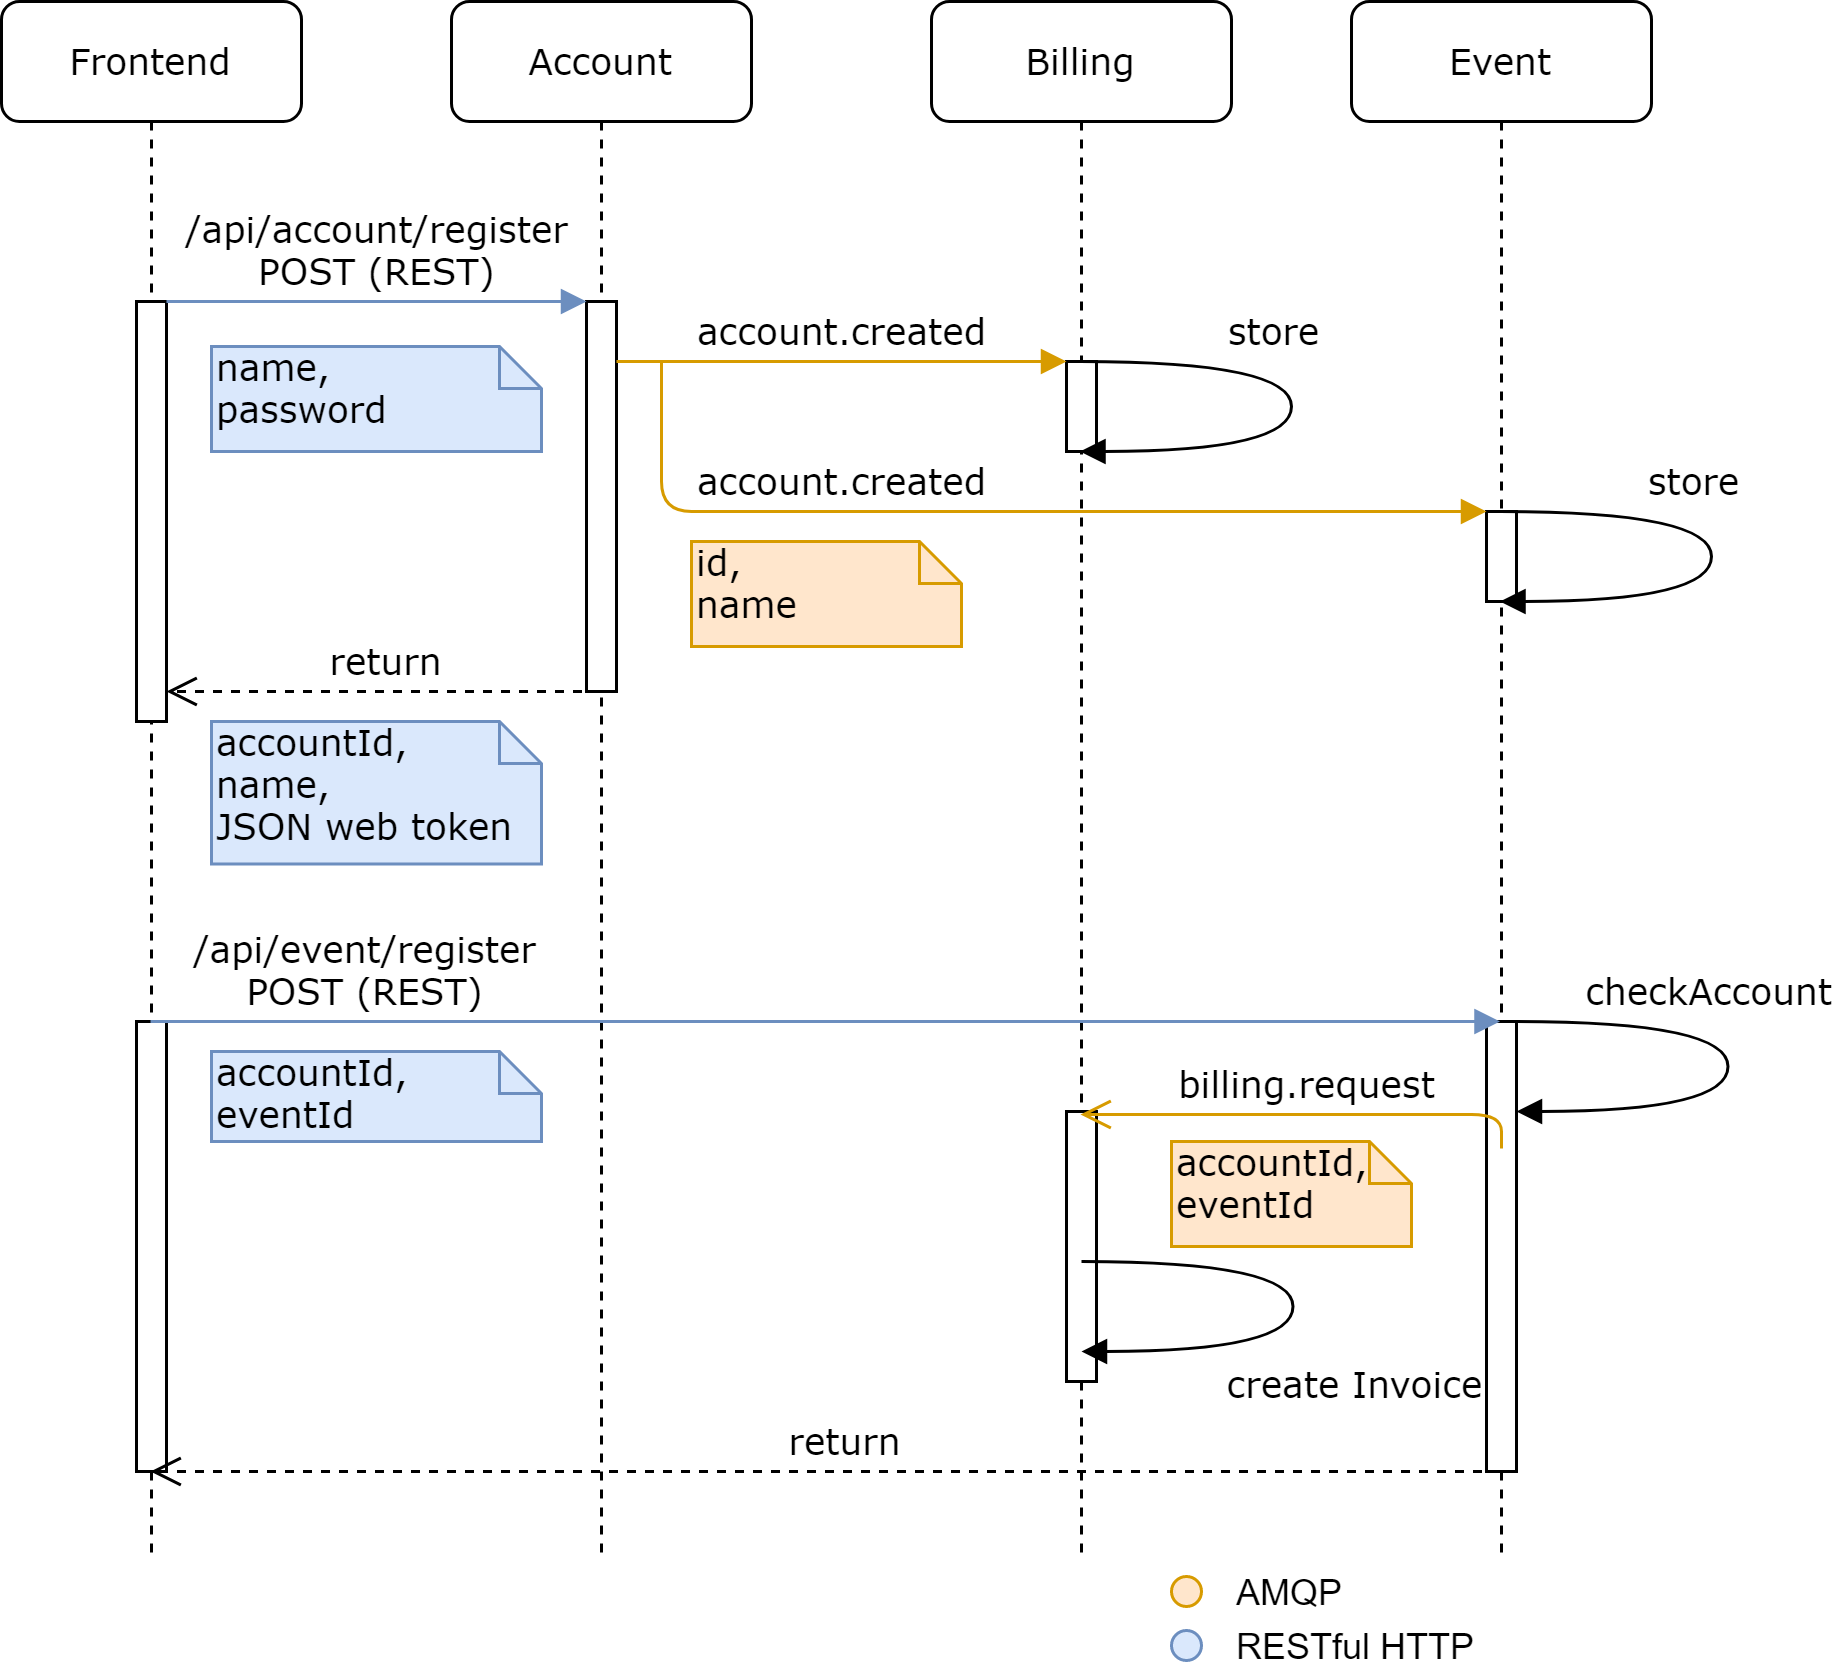

The diagram above was exported from draw.io. Its source (the exported page's mxGraphModel, read from the mxfile embedded in the PNG):
<mxGraphModel dx="1422" dy="755" grid="1" gridSize="10" guides="1" tooltips="1" connect="1" arrows="1" fold="1" page="1" pageScale="1" pageWidth="1100" pageHeight="850" background="#ffffff" math="0" shadow="0">
  <root>
    <mxCell id="0" />
    <mxCell id="1" parent="0" />
    <mxCell id="2" value="Account" style="shape=umlLifeline;perimeter=lifelinePerimeter;whiteSpace=wrap;html=1;container=1;collapsible=0;recursiveResize=0;outlineConnect=0;rounded=1;shadow=0;comic=0;labelBackgroundColor=none;strokeWidth=1;fontFamily=Verdana;fontSize=12;align=center;" vertex="1" parent="1">
      <mxGeometry x="240" y="80" width="100" height="520" as="geometry" />
    </mxCell>
    <mxCell id="3" value="" style="html=1;points=[];perimeter=orthogonalPerimeter;rounded=0;shadow=0;comic=0;labelBackgroundColor=none;strokeWidth=1;fontFamily=Verdana;fontSize=12;align=center;" vertex="1" parent="2">
      <mxGeometry x="45" y="100" width="10" height="130" as="geometry" />
    </mxCell>
    <mxCell id="4" value="Billing" style="shape=umlLifeline;perimeter=lifelinePerimeter;whiteSpace=wrap;html=1;container=1;collapsible=0;recursiveResize=0;outlineConnect=0;rounded=1;shadow=0;comic=0;labelBackgroundColor=none;strokeWidth=1;fontFamily=Verdana;fontSize=12;align=center;" vertex="1" parent="1">
      <mxGeometry x="400" y="80" width="100" height="520" as="geometry" />
    </mxCell>
    <mxCell id="5" value="" style="html=1;points=[];perimeter=orthogonalPerimeter;rounded=0;shadow=0;comic=0;labelBackgroundColor=none;strokeWidth=1;fontFamily=Verdana;fontSize=12;align=center;" vertex="1" parent="4">
      <mxGeometry x="45" y="120" width="10" height="30" as="geometry" />
    </mxCell>
    <mxCell id="6" value="" style="html=1;points=[];perimeter=orthogonalPerimeter;rounded=0;shadow=0;comic=0;labelBackgroundColor=none;strokeWidth=1;fontFamily=Verdana;fontSize=12;align=center;" vertex="1" parent="4">
      <mxGeometry x="45" y="370" width="10" height="90" as="geometry" />
    </mxCell>
    <mxCell id="7" value="Event" style="shape=umlLifeline;perimeter=lifelinePerimeter;whiteSpace=wrap;html=1;container=1;collapsible=0;recursiveResize=0;outlineConnect=0;rounded=1;shadow=0;comic=0;labelBackgroundColor=none;strokeWidth=1;fontFamily=Verdana;fontSize=12;align=center;" vertex="1" parent="1">
      <mxGeometry x="540" y="80" width="100" height="520" as="geometry" />
    </mxCell>
    <mxCell id="8" value="" style="html=1;points=[];perimeter=orthogonalPerimeter;rounded=0;shadow=0;comic=0;labelBackgroundColor=none;strokeWidth=1;fontFamily=Verdana;fontSize=12;align=center;" vertex="1" parent="7">
      <mxGeometry x="45" y="170" width="10" height="30" as="geometry" />
    </mxCell>
    <mxCell id="9" value="" style="html=1;points=[];perimeter=orthogonalPerimeter;rounded=0;shadow=0;comic=0;labelBackgroundColor=none;strokeWidth=1;fontFamily=Verdana;fontSize=12;align=center;" vertex="1" parent="7">
      <mxGeometry x="45" y="340" width="10" height="150" as="geometry" />
    </mxCell>
    <mxCell id="10" value="checkAccount" style="html=1;verticalAlign=bottom;endArrow=block;labelBackgroundColor=none;fontFamily=Verdana;fontSize=12;elbow=vertical;edgeStyle=orthogonalEdgeStyle;curved=1;" edge="1" parent="7">
      <mxGeometry x="-0.2484" relative="1" as="geometry">
        <mxPoint x="55" y="340" as="sourcePoint" />
        <mxPoint x="55" y="370" as="targetPoint" />
        <Array as="points">
          <mxPoint x="125.5" y="340" />
          <mxPoint x="125.5" y="370" />
        </Array>
        <mxPoint as="offset" />
      </mxGeometry>
    </mxCell>
    <mxCell id="11" value="Frontend" style="shape=umlLifeline;perimeter=lifelinePerimeter;whiteSpace=wrap;html=1;container=1;collapsible=0;recursiveResize=0;outlineConnect=0;rounded=1;shadow=0;comic=0;labelBackgroundColor=none;strokeWidth=1;fontFamily=Verdana;fontSize=12;align=center;" vertex="1" parent="1">
      <mxGeometry x="90" y="80" width="100" height="520" as="geometry" />
    </mxCell>
    <mxCell id="12" value="" style="html=1;points=[];perimeter=orthogonalPerimeter;rounded=0;shadow=0;comic=0;labelBackgroundColor=none;strokeWidth=1;fontFamily=Verdana;fontSize=12;align=center;" vertex="1" parent="11">
      <mxGeometry x="45" y="100" width="10" height="140" as="geometry" />
    </mxCell>
    <mxCell id="13" value="" style="html=1;points=[];perimeter=orthogonalPerimeter;rounded=0;shadow=0;comic=0;labelBackgroundColor=none;strokeWidth=1;fontFamily=Verdana;fontSize=12;align=center;" vertex="1" parent="11">
      <mxGeometry x="45" y="340" width="10" height="150" as="geometry" />
    </mxCell>
    <mxCell id="14" value="account.created" style="html=1;verticalAlign=bottom;endArrow=block;labelBackgroundColor=none;fontFamily=Verdana;fontSize=12;edgeStyle=elbowEdgeStyle;elbow=vertical;fillColor=#ffe6cc;strokeColor=#d79b00;" edge="1" target="8" parent="1">
      <mxGeometry x="-0.3231" relative="1" as="geometry">
        <mxPoint x="310" y="200" as="sourcePoint" />
        <Array as="points">
          <mxPoint x="450" y="250" />
          <mxPoint x="510" y="260" />
          <mxPoint x="490" y="280" />
          <mxPoint x="460" y="220" />
        </Array>
        <mxPoint as="offset" />
      </mxGeometry>
    </mxCell>
    <mxCell id="15" value="return" style="html=1;verticalAlign=bottom;endArrow=open;dashed=1;endSize=8;labelBackgroundColor=none;fontFamily=Verdana;fontSize=12;edgeStyle=elbowEdgeStyle;elbow=vertical;" edge="1" source="2" target="12" parent="1">
      <mxGeometry relative="1" as="geometry">
        <mxPoint x="800" y="626" as="targetPoint" />
        <Array as="points">
          <mxPoint x="220" y="310" />
          <mxPoint x="210" y="340" />
        </Array>
        <mxPoint x="870" y="600" as="sourcePoint" />
      </mxGeometry>
    </mxCell>
    <mxCell id="16" value="/api/account/register&lt;br&gt;POST (REST)" style="html=1;verticalAlign=bottom;endArrow=block;entryX=0;entryY=0;labelBackgroundColor=none;fontFamily=Verdana;fontSize=12;edgeStyle=elbowEdgeStyle;elbow=vertical;fillColor=#dae8fc;strokeColor=#6c8ebf;" edge="1" source="12" target="3" parent="1">
      <mxGeometry relative="1" as="geometry">
        <mxPoint x="220" y="190" as="sourcePoint" />
      </mxGeometry>
    </mxCell>
    <mxCell id="17" value="account.created" style="html=1;verticalAlign=bottom;endArrow=block;entryX=0;entryY=0;labelBackgroundColor=none;fontFamily=Verdana;fontSize=12;edgeStyle=elbowEdgeStyle;elbow=vertical;fillColor=#ffe6cc;strokeColor=#d79b00;" edge="1" source="3" target="5" parent="1">
      <mxGeometry relative="1" as="geometry">
        <mxPoint x="370" y="200" as="sourcePoint" />
      </mxGeometry>
    </mxCell>
    <mxCell id="18" value="name, &lt;br&gt;password" style="shape=note;whiteSpace=wrap;html=1;size=14;verticalAlign=top;align=left;spacingTop=-6;rounded=0;shadow=0;comic=0;labelBackgroundColor=none;strokeWidth=1;fontFamily=Verdana;fontSize=12;fillColor=#dae8fc;strokeColor=#6c8ebf;" vertex="1" parent="1">
      <mxGeometry x="160" y="195" width="110" height="35" as="geometry" />
    </mxCell>
    <mxCell id="19" value="accountId,&lt;br&gt;eventId" style="shape=note;whiteSpace=wrap;html=1;size=14;verticalAlign=top;align=left;spacingTop=-6;rounded=0;shadow=0;comic=0;labelBackgroundColor=none;strokeWidth=1;fontFamily=Verdana;fontSize=12;fillColor=#ffe6cc;strokeColor=#d79b00;" vertex="1" parent="1">
      <mxGeometry x="480" y="460" width="80" height="35" as="geometry" />
    </mxCell>
    <mxCell id="20" value="store" style="html=1;verticalAlign=bottom;endArrow=block;labelBackgroundColor=none;fontFamily=Verdana;fontSize=12;elbow=vertical;edgeStyle=orthogonalEdgeStyle;curved=1;" edge="1" source="4" target="4" parent="1">
      <mxGeometry x="-0.2484" relative="1" as="geometry">
        <mxPoint x="465" y="230" as="sourcePoint" />
        <mxPoint x="470" y="360" as="targetPoint" />
        <Array as="points">
          <mxPoint x="520" y="200" />
          <mxPoint x="520" y="230" />
        </Array>
        <mxPoint as="offset" />
      </mxGeometry>
    </mxCell>
    <mxCell id="21" value="store" style="html=1;verticalAlign=bottom;endArrow=block;labelBackgroundColor=none;fontFamily=Verdana;fontSize=12;elbow=vertical;edgeStyle=orthogonalEdgeStyle;curved=1;" edge="1" source="7" target="7" parent="1">
      <mxGeometry x="-0.2484" relative="1" as="geometry">
        <mxPoint x="600" y="250" as="sourcePoint" />
        <mxPoint x="600" y="270" as="targetPoint" />
        <Array as="points">
          <mxPoint x="660" y="250" />
          <mxPoint x="660" y="280" />
        </Array>
        <mxPoint as="offset" />
      </mxGeometry>
    </mxCell>
    <mxCell id="22" value="accountId,&lt;br&gt;name,&lt;br&gt;JSON web token" style="shape=note;whiteSpace=wrap;html=1;size=14;verticalAlign=top;align=left;spacingTop=-6;rounded=0;shadow=0;comic=0;labelBackgroundColor=none;strokeWidth=1;fontFamily=Verdana;fontSize=12;fillColor=#dae8fc;strokeColor=#6c8ebf;" vertex="1" parent="1">
      <mxGeometry x="160" y="320" width="110" height="47.5" as="geometry" />
    </mxCell>
    <mxCell id="23" value="/api/event/register&lt;br&gt;POST (REST)" style="html=1;verticalAlign=bottom;endArrow=block;labelBackgroundColor=none;fontFamily=Verdana;fontSize=12;edgeStyle=elbowEdgeStyle;elbow=vertical;fillColor=#dae8fc;strokeColor=#6c8ebf;" edge="1" parent="1">
      <mxGeometry x="-0.5978" y="-20" relative="1" as="geometry">
        <mxPoint x="139.66666666666674" y="420" as="sourcePoint" />
        <mxPoint x="589.5000000000002" y="420" as="targetPoint" />
        <Array as="points">
          <mxPoint x="230" y="420" />
          <mxPoint x="250" y="440" />
          <mxPoint x="240" y="440" />
        </Array>
        <mxPoint x="-19" y="-20" as="offset" />
      </mxGeometry>
    </mxCell>
    <mxCell id="24" value="accountId,&lt;br&gt;eventId" style="shape=note;whiteSpace=wrap;html=1;size=14;verticalAlign=top;align=left;spacingTop=-6;rounded=0;shadow=0;comic=0;labelBackgroundColor=none;strokeWidth=1;fontFamily=Verdana;fontSize=12;fillColor=#dae8fc;strokeColor=#6c8ebf;" vertex="1" parent="1">
      <mxGeometry x="160" y="430" width="110" height="30" as="geometry" />
    </mxCell>
    <mxCell id="25" value="return" style="html=1;verticalAlign=bottom;endArrow=open;dashed=1;endSize=8;labelBackgroundColor=none;fontFamily=Verdana;fontSize=12;edgeStyle=elbowEdgeStyle;elbow=vertical;" edge="1" parent="1">
      <mxGeometry x="0.6744" y="-157" relative="1" as="geometry">
        <mxPoint x="139.66666666666674" y="570" as="targetPoint" />
        <Array as="points">
          <mxPoint x="420" y="570" />
          <mxPoint x="330" y="560" />
          <mxPoint x="213" y="520" />
        </Array>
        <mxPoint x="589.5000000000002" y="570" as="sourcePoint" />
        <mxPoint x="158" y="157" as="offset" />
      </mxGeometry>
    </mxCell>
    <mxCell id="26" value="billing.request" style="html=1;verticalAlign=bottom;endArrow=open;endSize=8;labelBackgroundColor=none;fontFamily=Verdana;fontSize=12;edgeStyle=elbowEdgeStyle;elbow=vertical;exitX=0.5;exitY=0.282;exitDx=0;exitDy=0;exitPerimeter=0;fillColor=#ffe6cc;strokeColor=#d79b00;" edge="1" source="9" parent="1">
      <mxGeometry x="0.0017" relative="1" as="geometry">
        <mxPoint x="449.66666666666674" y="451" as="targetPoint" />
        <Array as="points">
          <mxPoint x="490" y="451" />
          <mxPoint x="540" y="460" />
          <mxPoint x="540" y="451" />
          <mxPoint x="490" y="470" />
          <mxPoint x="550" y="450" />
          <mxPoint x="550" y="480" />
          <mxPoint x="520" y="580" />
        </Array>
        <mxPoint x="580" y="450" as="sourcePoint" />
        <mxPoint as="offset" />
      </mxGeometry>
    </mxCell>
    <mxCell id="27" value="create Invoice" style="html=1;verticalAlign=bottom;endArrow=block;labelBackgroundColor=none;fontFamily=Verdana;fontSize=12;elbow=vertical;edgeStyle=orthogonalEdgeStyle;curved=1;" edge="1" parent="1">
      <mxGeometry x="0.1754" y="28" relative="1" as="geometry">
        <mxPoint x="450" y="500" as="sourcePoint" />
        <mxPoint x="450" y="530" as="targetPoint" />
        <Array as="points">
          <mxPoint x="520.5" y="500" />
          <mxPoint x="520.5" y="530" />
        </Array>
        <mxPoint x="-8" y="21" as="offset" />
      </mxGeometry>
    </mxCell>
    <mxCell id="28" value="id,&lt;br&gt;name" style="shape=note;whiteSpace=wrap;html=1;size=14;verticalAlign=top;align=left;spacingTop=-6;rounded=0;shadow=0;comic=0;labelBackgroundColor=none;strokeWidth=1;fontFamily=Verdana;fontSize=12;fillColor=#ffe6cc;strokeColor=#d79b00;" vertex="1" parent="1">
      <mxGeometry x="320" y="260" width="90" height="35" as="geometry" />
    </mxCell>
    <mxCell id="29" value="" style="ellipse;whiteSpace=wrap;html=1;fillColor=#ffe6cc;strokeColor=#d79b00;" vertex="1" parent="1">
      <mxGeometry x="480" y="605" width="10" height="10" as="geometry" />
    </mxCell>
    <mxCell id="30" value="AMQP&amp;nbsp;" style="text;html=1;strokeColor=none;fillColor=none;align=left;verticalAlign=middle;whiteSpace=wrap;rounded=0;" vertex="1" parent="1">
      <mxGeometry x="500" y="600" width="40" height="20" as="geometry" />
    </mxCell>
    <mxCell id="31" value="" style="ellipse;whiteSpace=wrap;html=1;fillColor=#dae8fc;strokeColor=#6c8ebf;" vertex="1" parent="1">
      <mxGeometry x="480" y="623" width="10" height="10" as="geometry" />
    </mxCell>
    <mxCell id="32" value="RESTful HTTP" style="text;html=1;strokeColor=none;fillColor=none;align=left;verticalAlign=middle;whiteSpace=wrap;rounded=0;" vertex="1" parent="1">
      <mxGeometry x="500" y="618" width="90" height="20" as="geometry" />
    </mxCell>
  </root>
</mxGraphModel>